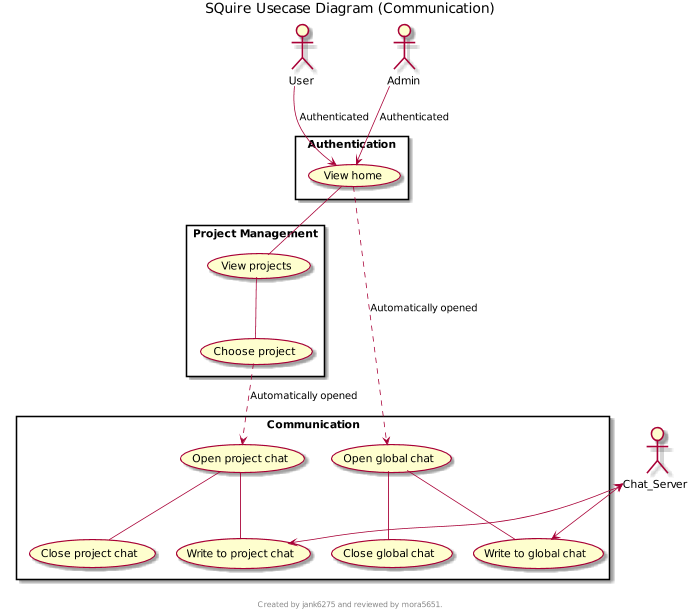

The diagram above was rendered by PlantUML. Its source (embedded in the PNG):
@startuml
scale max 700 width
title SQuire Usecase Diagram (Communication)
footer 
Created by jank6275 and reviewed by mora5651.
endfooter

actor User
actor Admin
actor Chat_Server

rectangle "Authentication" {
    User --> (View home) : Authenticated
    Admin --> (View home) : Authenticated
}

rectangle "Project Management" {
    (View home) -- (View projects)
    (View projects) -- (Choose project)
}

rectangle "Communication" {
    (Choose project) ..> (Open project chat) : Automatically opened
        (Open project chat) -- (Write to project chat)
        (Open project chat) -- (Close project chat)
    (View home) ..> (Open global chat) : Automatically opened
        (Open global chat) -- (Write to global chat)
        (Open global chat) -- (Close global chat)
}

Chat_Server <--> (Write to global chat)
Chat_Server <--> (Write to project chat)
@enduml